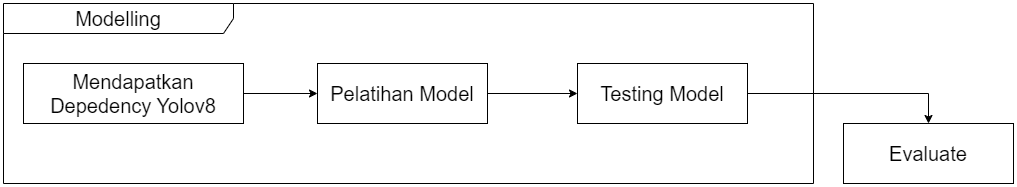

The diagram above was exported from draw.io. Its source (the exported page's mxGraphModel, read from the mxfile embedded in the PNG):
<mxGraphModel dx="1912" dy="1070" grid="1" gridSize="10" guides="1" tooltips="1" connect="1" arrows="1" fold="1" page="1" pageScale="1" pageWidth="827" pageHeight="1169" math="0" shadow="0">
  <root>
    <mxCell id="0" />
    <mxCell id="1" parent="0" />
    <mxCell id="2" value="&lt;font style=&quot;font-size: 20px;&quot;&gt;Modelling&lt;/font&gt;" style="shape=umlFrame;whiteSpace=wrap;html=1;pointerEvents=0;recursiveResize=0;container=1;collapsible=0;width=230;height=30;" vertex="1" parent="1">
      <mxGeometry x="70" y="340" width="810" height="180" as="geometry" />
    </mxCell>
    <mxCell id="3" style="edgeStyle=orthogonalEdgeStyle;rounded=0;orthogonalLoop=1;jettySize=auto;html=1;entryX=0;entryY=0.5;entryDx=0;entryDy=0;" edge="1" parent="2" source="4" target="6">
      <mxGeometry relative="1" as="geometry" />
    </mxCell>
    <mxCell id="4" value="&lt;font style=&quot;font-size: 20px;&quot;&gt;Mendapatkan Depedency Yolov8&lt;/font&gt;" style="rounded=0;whiteSpace=wrap;html=1;" vertex="1" parent="2">
      <mxGeometry x="20" y="60" width="220" height="60" as="geometry" />
    </mxCell>
    <mxCell id="5" style="edgeStyle=orthogonalEdgeStyle;rounded=0;orthogonalLoop=1;jettySize=auto;html=1;entryX=0;entryY=0.5;entryDx=0;entryDy=0;" edge="1" parent="2" source="6" target="7">
      <mxGeometry relative="1" as="geometry" />
    </mxCell>
    <mxCell id="6" value="&lt;font style=&quot;font-size: 20px;&quot;&gt;Pelatihan Model&lt;/font&gt;" style="rounded=0;whiteSpace=wrap;html=1;" vertex="1" parent="2">
      <mxGeometry x="314" y="60" width="170" height="60" as="geometry" />
    </mxCell>
    <mxCell id="7" value="&lt;font style=&quot;font-size: 20px;&quot;&gt;Testing Model&lt;/font&gt;" style="rounded=0;whiteSpace=wrap;html=1;" vertex="1" parent="2">
      <mxGeometry x="574" y="60" width="170" height="60" as="geometry" />
    </mxCell>
    <mxCell id="8" value="&lt;font style=&quot;font-size: 20px;&quot;&gt;Evaluate&lt;/font&gt;" style="rounded=0;whiteSpace=wrap;html=1;" vertex="1" parent="1">
      <mxGeometry x="910" y="460" width="170" height="60" as="geometry" />
    </mxCell>
    <mxCell id="9" style="edgeStyle=orthogonalEdgeStyle;rounded=0;orthogonalLoop=1;jettySize=auto;html=1;entryX=0.5;entryY=0;entryDx=0;entryDy=0;" edge="1" source="7" target="8" parent="1">
      <mxGeometry relative="1" as="geometry" />
    </mxCell>
  </root>
</mxGraphModel>